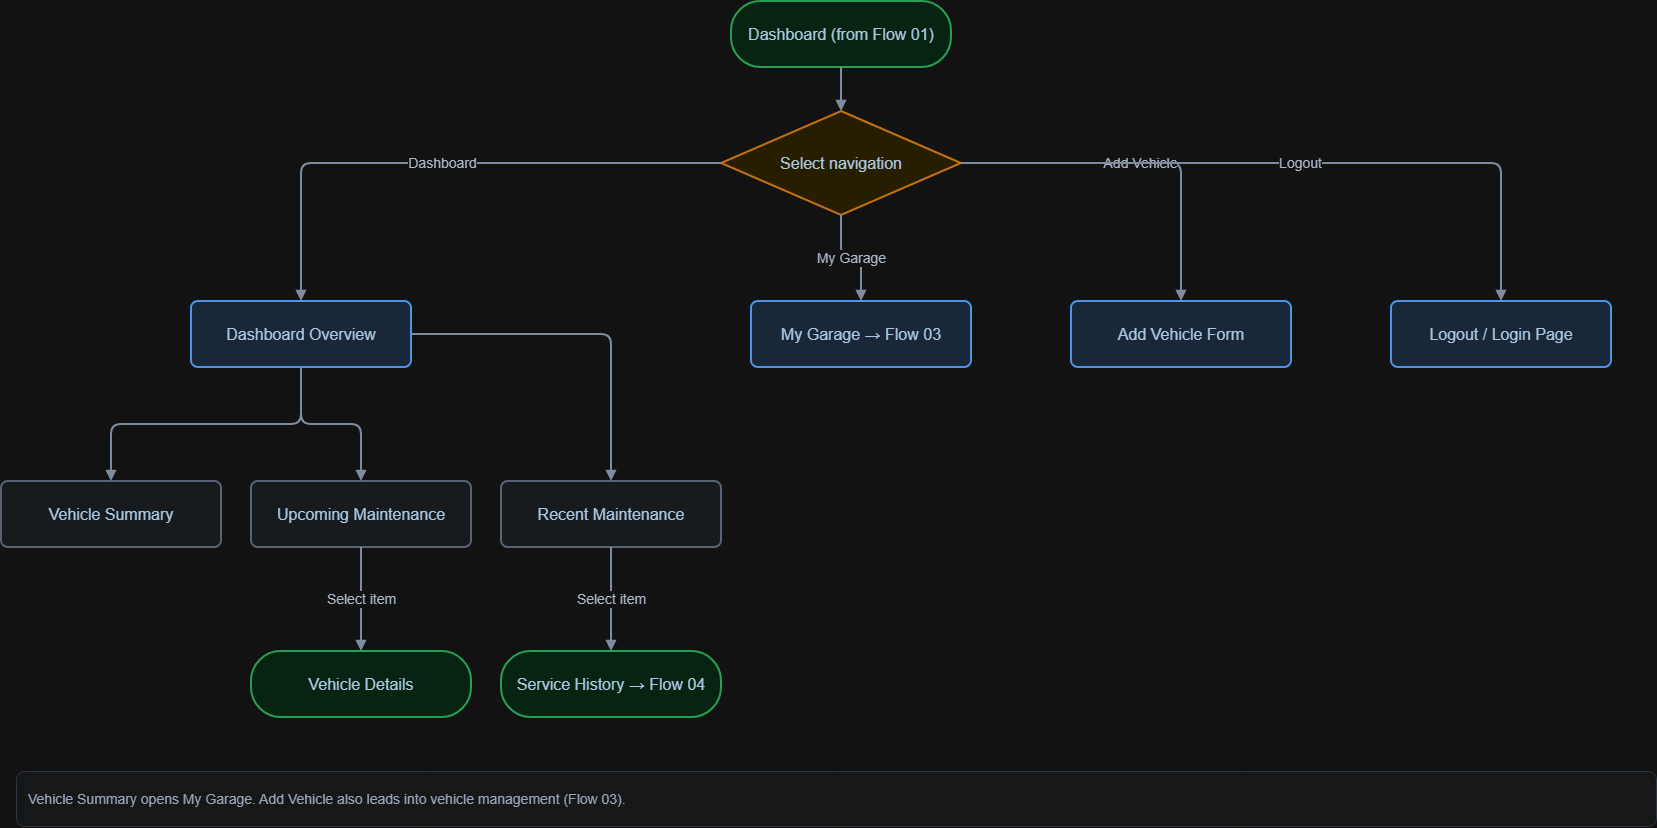

The diagram above was exported from draw.io. Its source (the exported page's mxGraphModel, read from the mxfile embedded in the PNG):
<mxGraphModel dx="1689" dy="921" grid="0" gridSize="10" guides="1" tooltips="1" connect="1" arrows="1" fold="1" page="1" pageScale="1" pageWidth="1750" pageHeight="900" math="0" shadow="0">
  <root>
    <mxCell id="0" />
    <mxCell id="1" parent="0" />
    <mxCell id="dash" parent="1" style="shape=rectangle;whiteSpace=wrap;html=1;strokeWidth=2;fontColor=#123554;fontSize=16;fontFamily=Arial;align=center;verticalAlign=middle;spacing=8;rounded=1;arcSize=45;fillColor=#DCFCE7;strokeColor=#16A34A;" value="Dashboard (from Flow 01)" vertex="1">
      <mxGeometry height="66" width="220" x="770" y="30" as="geometry" />
    </mxCell>
    <mxCell id="select" parent="1" style="shape=rectangle;whiteSpace=wrap;html=1;strokeWidth=2;fontColor=#123554;fontSize=16;fontFamily=Arial;align=center;verticalAlign=middle;spacing=8;rhombus;fillColor=#FEF3C7;strokeColor=#D97706;" value="Select navigation" vertex="1">
      <mxGeometry height="104" width="240" x="760" y="140" as="geometry" />
    </mxCell>
    <mxCell id="overview" parent="1" style="shape=rectangle;whiteSpace=wrap;html=1;strokeWidth=2;fontColor=#123554;fontSize=16;fontFamily=Arial;align=center;verticalAlign=middle;spacing=8;rounded=1;arcSize=10;fillColor=#DBEAFE;strokeColor=#287CE1;" value="Dashboard Overview" vertex="1">
      <mxGeometry height="66" width="220" x="230" y="330" as="geometry" />
    </mxCell>
    <mxCell id="garage" parent="1" style="shape=rectangle;whiteSpace=wrap;html=1;strokeWidth=2;fontColor=#123554;fontSize=16;fontFamily=Arial;align=center;verticalAlign=middle;spacing=8;rounded=1;arcSize=10;fillColor=#DBEAFE;strokeColor=#287CE1;" value="My Garage → Flow 03" vertex="1">
      <mxGeometry height="66" width="220" x="790" y="330" as="geometry" />
    </mxCell>
    <mxCell id="add" parent="1" style="shape=rectangle;whiteSpace=wrap;html=1;strokeWidth=2;fontColor=#123554;fontSize=16;fontFamily=Arial;align=center;verticalAlign=middle;spacing=8;rounded=1;arcSize=10;fillColor=#DBEAFE;strokeColor=#287CE1;" value="Add Vehicle Form" vertex="1">
      <mxGeometry height="66" width="220" x="1110" y="330" as="geometry" />
    </mxCell>
    <mxCell id="logout" parent="1" style="shape=rectangle;whiteSpace=wrap;html=1;strokeWidth=2;fontColor=#123554;fontSize=16;fontFamily=Arial;align=center;verticalAlign=middle;spacing=8;rounded=1;arcSize=10;fillColor=#DBEAFE;strokeColor=#287CE1;" value="Logout / Login Page" vertex="1">
      <mxGeometry height="66" width="220" x="1430" y="330" as="geometry" />
    </mxCell>
    <mxCell id="summary" parent="1" style="shape=rectangle;whiteSpace=wrap;html=1;strokeWidth=2;fontColor=#123554;fontSize=16;fontFamily=Arial;align=center;verticalAlign=middle;spacing=8;rounded=1;arcSize=10;fillColor=#F1F5F9;strokeColor=#94A3B8;" value="Vehicle Summary" vertex="1">
      <mxGeometry height="66" width="220" x="40" y="510" as="geometry" />
    </mxCell>
    <mxCell id="upcoming" parent="1" style="shape=rectangle;whiteSpace=wrap;html=1;strokeWidth=2;fontColor=#123554;fontSize=16;fontFamily=Arial;align=center;verticalAlign=middle;spacing=8;rounded=1;arcSize=10;fillColor=#F1F5F9;strokeColor=#94A3B8;" value="Upcoming Maintenance" vertex="1">
      <mxGeometry height="66" width="220" x="290" y="510" as="geometry" />
    </mxCell>
    <mxCell id="recent" parent="1" style="shape=rectangle;whiteSpace=wrap;html=1;strokeWidth=2;fontColor=#123554;fontSize=16;fontFamily=Arial;align=center;verticalAlign=middle;spacing=8;rounded=1;arcSize=10;fillColor=#F1F5F9;strokeColor=#94A3B8;" value="Recent Maintenance" vertex="1">
      <mxGeometry height="66" width="220" x="540" y="510" as="geometry" />
    </mxCell>
    <mxCell id="details" parent="1" style="shape=rectangle;whiteSpace=wrap;html=1;strokeWidth=2;fontColor=#123554;fontSize=16;fontFamily=Arial;align=center;verticalAlign=middle;spacing=8;rounded=1;arcSize=45;fillColor=#DCFCE7;strokeColor=#16A34A;" value="Vehicle Details" vertex="1">
      <mxGeometry height="66" width="220" x="290" y="680" as="geometry" />
    </mxCell>
    <mxCell id="history" parent="1" style="shape=rectangle;whiteSpace=wrap;html=1;strokeWidth=2;fontColor=#123554;fontSize=16;fontFamily=Arial;align=center;verticalAlign=middle;spacing=8;rounded=1;arcSize=45;fillColor=#DCFCE7;strokeColor=#16A34A;" value="Service History → Flow 04" vertex="1">
      <mxGeometry height="66" width="220" x="540" y="680" as="geometry" />
    </mxCell>
    <mxCell id="e0" edge="1" parent="1" source="dash" style="edgeStyle=orthogonalEdgeStyle;rounded=1;orthogonalLoop=1;jettySize=auto;html=1;strokeColor=#64748B;strokeWidth=2;endArrow=block;endFill=1;fontSize=14;fontColor=#334155;labelBackgroundColor=#FFFFFF;" target="select" value="">
      <mxGeometry relative="1" as="geometry" />
    </mxCell>
    <mxCell id="e1" edge="1" parent="1" source="select" style="edgeStyle=orthogonalEdgeStyle;rounded=1;orthogonalLoop=1;jettySize=auto;html=1;strokeColor=#64748B;strokeWidth=2;endArrow=block;endFill=1;fontSize=14;fontColor=#334155;labelBackgroundColor=#FFFFFF;" target="overview" value="Dashboard">
      <mxGeometry relative="1" as="geometry" />
    </mxCell>
    <mxCell id="e2" edge="1" parent="1" source="select" style="edgeStyle=orthogonalEdgeStyle;rounded=1;orthogonalLoop=1;jettySize=auto;html=1;strokeColor=#64748B;strokeWidth=2;endArrow=block;endFill=1;fontSize=14;fontColor=#334155;labelBackgroundColor=#FFFFFF;" target="garage" value="My Garage">
      <mxGeometry relative="1" as="geometry" />
    </mxCell>
    <mxCell id="e3" edge="1" parent="1" source="select" style="edgeStyle=orthogonalEdgeStyle;rounded=1;orthogonalLoop=1;jettySize=auto;html=1;strokeColor=#64748B;strokeWidth=2;endArrow=block;endFill=1;fontSize=14;fontColor=#334155;labelBackgroundColor=#FFFFFF;" target="add" value="Add Vehicle">
      <mxGeometry relative="1" as="geometry" />
    </mxCell>
    <mxCell id="e4" edge="1" parent="1" source="select" style="edgeStyle=orthogonalEdgeStyle;rounded=1;orthogonalLoop=1;jettySize=auto;html=1;strokeColor=#64748B;strokeWidth=2;endArrow=block;endFill=1;fontSize=14;fontColor=#334155;labelBackgroundColor=#FFFFFF;" target="logout" value="Logout">
      <mxGeometry relative="1" as="geometry" />
    </mxCell>
    <mxCell id="e5" edge="1" parent="1" source="overview" style="edgeStyle=orthogonalEdgeStyle;rounded=1;orthogonalLoop=1;jettySize=auto;html=1;strokeColor=#64748B;strokeWidth=2;endArrow=block;endFill=1;fontSize=14;fontColor=#334155;labelBackgroundColor=#FFFFFF;" target="summary" value="">
      <mxGeometry relative="1" as="geometry" />
    </mxCell>
    <mxCell id="e6" edge="1" parent="1" source="overview" style="edgeStyle=orthogonalEdgeStyle;rounded=1;orthogonalLoop=1;jettySize=auto;html=1;strokeColor=#64748B;strokeWidth=2;endArrow=block;endFill=1;fontSize=14;fontColor=#334155;labelBackgroundColor=#FFFFFF;" target="upcoming" value="">
      <mxGeometry relative="1" as="geometry" />
    </mxCell>
    <mxCell id="e7" edge="1" parent="1" source="overview" style="edgeStyle=orthogonalEdgeStyle;rounded=1;orthogonalLoop=1;jettySize=auto;html=1;strokeColor=#64748B;strokeWidth=2;endArrow=block;endFill=1;fontSize=14;fontColor=#334155;labelBackgroundColor=#FFFFFF;" target="recent" value="">
      <mxGeometry relative="1" as="geometry" />
    </mxCell>
    <mxCell id="e8" edge="1" parent="1" source="upcoming" style="edgeStyle=orthogonalEdgeStyle;rounded=1;orthogonalLoop=1;jettySize=auto;html=1;strokeColor=#64748B;strokeWidth=2;endArrow=block;endFill=1;fontSize=14;fontColor=#334155;labelBackgroundColor=#FFFFFF;" target="details" value="Select item">
      <mxGeometry relative="1" as="geometry" />
    </mxCell>
    <mxCell id="e9" edge="1" parent="1" source="recent" style="edgeStyle=orthogonalEdgeStyle;rounded=1;orthogonalLoop=1;jettySize=auto;html=1;strokeColor=#64748B;strokeWidth=2;endArrow=block;endFill=1;fontSize=14;fontColor=#334155;labelBackgroundColor=#FFFFFF;" target="history" value="Select item">
      <mxGeometry relative="1" as="geometry" />
    </mxCell>
    <mxCell id="note" parent="1" style="rounded=1;whiteSpace=wrap;html=1;fillColor=#F8FAFC;strokeColor=#CBD5E1;fontColor=#475569;fontSize=14;align=left;spacing=12;" value="Vehicle Summary opens My Garage. Add Vehicle also leads into vehicle management (Flow 03)." vertex="1">
      <mxGeometry height="55" width="1640" x="55" y="800" as="geometry" />
    </mxCell>
  </root>
</mxGraphModel>